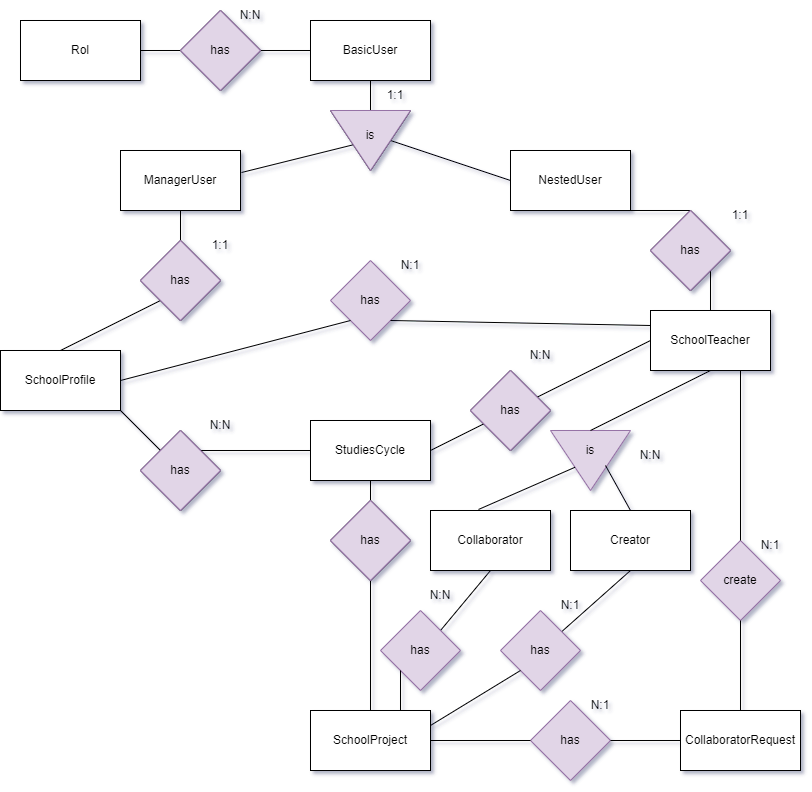

The diagram above was exported from draw.io. Its source (the exported page's mxGraphModel, read from the mxfile embedded in the PNG):
<mxGraphModel dx="1422" dy="762" grid="1" gridSize="10" guides="1" tooltips="1" connect="1" arrows="1" fold="1" page="1" pageScale="1" pageWidth="850" pageHeight="1100" math="0" shadow="0" extFonts="Permanent Marker^https://fonts.googleapis.com/css?family=Permanent+Marker">
  <root>
    <mxCell id="0" />
    <mxCell id="1" parent="0" />
    <mxCell id="taxOOv-xDDD2KuOjD3Dj-1" value="BasicUser" style="rounded=0;whiteSpace=wrap;html=1;" vertex="1" parent="1">
      <mxGeometry x="340" y="30" width="120" height="60" as="geometry" />
    </mxCell>
    <mxCell id="taxOOv-xDDD2KuOjD3Dj-2" value="NestedUser" style="rounded=0;whiteSpace=wrap;html=1;" vertex="1" parent="1">
      <mxGeometry x="540" y="160" width="120" height="60" as="geometry" />
    </mxCell>
    <mxCell id="taxOOv-xDDD2KuOjD3Dj-4" value="ManagerUser" style="rounded=0;whiteSpace=wrap;html=1;" vertex="1" parent="1">
      <mxGeometry x="150" y="160" width="120" height="60" as="geometry" />
    </mxCell>
    <mxCell id="taxOOv-xDDD2KuOjD3Dj-5" value="SchoolTeacher" style="rounded=0;whiteSpace=wrap;html=1;" vertex="1" parent="1">
      <mxGeometry x="680" y="320" width="120" height="60" as="geometry" />
    </mxCell>
    <mxCell id="taxOOv-xDDD2KuOjD3Dj-6" value="SchoolProfile" style="rounded=0;whiteSpace=wrap;html=1;" vertex="1" parent="1">
      <mxGeometry x="30" y="360" width="120" height="60" as="geometry" />
    </mxCell>
    <mxCell id="taxOOv-xDDD2KuOjD3Dj-7" value="StudiesCycle" style="rounded=0;whiteSpace=wrap;html=1;" vertex="1" parent="1">
      <mxGeometry x="340" y="430" width="120" height="60" as="geometry" />
    </mxCell>
    <mxCell id="taxOOv-xDDD2KuOjD3Dj-8" value="SchoolProject" style="rounded=0;whiteSpace=wrap;html=1;" vertex="1" parent="1">
      <mxGeometry x="340" y="720" width="120" height="60" as="geometry" />
    </mxCell>
    <mxCell id="taxOOv-xDDD2KuOjD3Dj-9" value="" style="triangle;whiteSpace=wrap;html=1;rotation=90;" vertex="1" parent="1">
      <mxGeometry x="370" y="110" width="60" height="80" as="geometry" />
    </mxCell>
    <mxCell id="taxOOv-xDDD2KuOjD3Dj-11" value="has" style="rhombus;whiteSpace=wrap;html=1;" vertex="1" parent="1">
      <mxGeometry x="170" y="250" width="80" height="80" as="geometry" />
    </mxCell>
    <mxCell id="taxOOv-xDDD2KuOjD3Dj-12" value="has" style="rhombus;whiteSpace=wrap;html=1;" vertex="1" parent="1">
      <mxGeometry x="680" y="220" width="80" height="80" as="geometry" />
    </mxCell>
    <mxCell id="taxOOv-xDDD2KuOjD3Dj-13" value="has" style="rhombus;whiteSpace=wrap;html=1;" vertex="1" parent="1">
      <mxGeometry x="210" y="20" width="80" height="80" as="geometry" />
    </mxCell>
    <mxCell id="taxOOv-xDDD2KuOjD3Dj-14" value="Rol" style="rounded=0;whiteSpace=wrap;html=1;" vertex="1" parent="1">
      <mxGeometry x="50" y="30" width="120" height="60" as="geometry" />
    </mxCell>
    <mxCell id="taxOOv-xDDD2KuOjD3Dj-15" value="has" style="rhombus;whiteSpace=wrap;html=1;" vertex="1" parent="1">
      <mxGeometry x="170" y="440" width="80" height="80" as="geometry" />
    </mxCell>
    <mxCell id="taxOOv-xDDD2KuOjD3Dj-17" value="" style="endArrow=none;html=1;rounded=0;exitX=1;exitY=1;exitDx=0;exitDy=0;" edge="1" parent="1" source="taxOOv-xDDD2KuOjD3Dj-6" target="taxOOv-xDDD2KuOjD3Dj-15">
      <mxGeometry width="50" height="50" relative="1" as="geometry">
        <mxPoint x="400" y="420" as="sourcePoint" />
        <mxPoint x="450" y="370" as="targetPoint" />
      </mxGeometry>
    </mxCell>
    <mxCell id="taxOOv-xDDD2KuOjD3Dj-18" value="" style="endArrow=none;html=1;rounded=0;exitX=1;exitY=0;exitDx=0;exitDy=0;entryX=0;entryY=0.5;entryDx=0;entryDy=0;" edge="1" parent="1" source="taxOOv-xDDD2KuOjD3Dj-15" target="taxOOv-xDDD2KuOjD3Dj-7">
      <mxGeometry width="50" height="50" relative="1" as="geometry">
        <mxPoint x="280" y="450" as="sourcePoint" />
        <mxPoint x="320" y="490" as="targetPoint" />
      </mxGeometry>
    </mxCell>
    <mxCell id="taxOOv-xDDD2KuOjD3Dj-19" value="" style="endArrow=none;html=1;rounded=0;exitX=0;exitY=1;exitDx=0;exitDy=0;entryX=0.5;entryY=0;entryDx=0;entryDy=0;" edge="1" parent="1" source="taxOOv-xDDD2KuOjD3Dj-11" target="taxOOv-xDDD2KuOjD3Dj-6">
      <mxGeometry width="50" height="50" relative="1" as="geometry">
        <mxPoint x="170" y="440" as="sourcePoint" />
        <mxPoint x="210" y="480" as="targetPoint" />
      </mxGeometry>
    </mxCell>
    <mxCell id="taxOOv-xDDD2KuOjD3Dj-20" value="" style="endArrow=none;html=1;rounded=0;entryX=0.5;entryY=1;entryDx=0;entryDy=0;" edge="1" parent="1" source="taxOOv-xDDD2KuOjD3Dj-11" target="taxOOv-xDDD2KuOjD3Dj-4">
      <mxGeometry width="50" height="50" relative="1" as="geometry">
        <mxPoint x="460" y="265" as="sourcePoint" />
        <mxPoint x="360" y="315" as="targetPoint" />
      </mxGeometry>
    </mxCell>
    <mxCell id="taxOOv-xDDD2KuOjD3Dj-21" value="" style="endArrow=none;html=1;rounded=0;exitX=1;exitY=0.5;exitDx=0;exitDy=0;" edge="1" parent="1" source="taxOOv-xDDD2KuOjD3Dj-13">
      <mxGeometry width="50" height="50" relative="1" as="geometry">
        <mxPoint x="470" y="275" as="sourcePoint" />
        <mxPoint x="340" y="60" as="targetPoint" />
      </mxGeometry>
    </mxCell>
    <mxCell id="taxOOv-xDDD2KuOjD3Dj-22" value="" style="endArrow=none;html=1;rounded=0;exitX=1;exitY=0.5;exitDx=0;exitDy=0;entryX=0;entryY=0.5;entryDx=0;entryDy=0;" edge="1" parent="1" source="taxOOv-xDDD2KuOjD3Dj-14" target="taxOOv-xDDD2KuOjD3Dj-13">
      <mxGeometry width="50" height="50" relative="1" as="geometry">
        <mxPoint x="480" y="285" as="sourcePoint" />
        <mxPoint x="380" y="335" as="targetPoint" />
      </mxGeometry>
    </mxCell>
    <mxCell id="taxOOv-xDDD2KuOjD3Dj-23" value="" style="endArrow=none;html=1;rounded=0;entryX=1.008;entryY=0.367;entryDx=0;entryDy=0;entryPerimeter=0;" edge="1" parent="1" source="taxOOv-xDDD2KuOjD3Dj-9" target="taxOOv-xDDD2KuOjD3Dj-4">
      <mxGeometry width="50" height="50" relative="1" as="geometry">
        <mxPoint x="430" y="220" as="sourcePoint" />
        <mxPoint x="330" y="270" as="targetPoint" />
      </mxGeometry>
    </mxCell>
    <mxCell id="taxOOv-xDDD2KuOjD3Dj-24" value="" style="endArrow=none;html=1;rounded=0;exitX=0.5;exitY=0;exitDx=0;exitDy=0;entryX=0;entryY=0.5;entryDx=0;entryDy=0;" edge="1" parent="1" source="taxOOv-xDDD2KuOjD3Dj-9" target="taxOOv-xDDD2KuOjD3Dj-2">
      <mxGeometry width="50" height="50" relative="1" as="geometry">
        <mxPoint x="440" y="230" as="sourcePoint" />
        <mxPoint x="340" y="280" as="targetPoint" />
      </mxGeometry>
    </mxCell>
    <mxCell id="taxOOv-xDDD2KuOjD3Dj-25" value="" style="endArrow=none;html=1;rounded=0;exitX=0.5;exitY=1;exitDx=0;exitDy=0;entryX=0.5;entryY=0;entryDx=0;entryDy=0;" edge="1" parent="1" source="taxOOv-xDDD2KuOjD3Dj-2" target="taxOOv-xDDD2KuOjD3Dj-12">
      <mxGeometry width="50" height="50" relative="1" as="geometry">
        <mxPoint x="450" y="240" as="sourcePoint" />
        <mxPoint x="350" y="290" as="targetPoint" />
      </mxGeometry>
    </mxCell>
    <mxCell id="taxOOv-xDDD2KuOjD3Dj-26" value="" style="endArrow=none;html=1;rounded=0;exitX=1;exitY=1;exitDx=0;exitDy=0;entryX=0.5;entryY=0;entryDx=0;entryDy=0;" edge="1" parent="1" source="taxOOv-xDDD2KuOjD3Dj-12" target="taxOOv-xDDD2KuOjD3Dj-5">
      <mxGeometry width="50" height="50" relative="1" as="geometry">
        <mxPoint x="460" y="250" as="sourcePoint" />
        <mxPoint x="360" y="300" as="targetPoint" />
      </mxGeometry>
    </mxCell>
    <mxCell id="taxOOv-xDDD2KuOjD3Dj-28" value="" style="endArrow=none;html=1;rounded=0;exitX=0.5;exitY=1;exitDx=0;exitDy=0;entryX=0;entryY=0.5;entryDx=0;entryDy=0;" edge="1" parent="1" source="taxOOv-xDDD2KuOjD3Dj-1" target="taxOOv-xDDD2KuOjD3Dj-9">
      <mxGeometry width="50" height="50" relative="1" as="geometry">
        <mxPoint x="480" y="270" as="sourcePoint" />
        <mxPoint x="380" y="320" as="targetPoint" />
      </mxGeometry>
    </mxCell>
    <mxCell id="taxOOv-xDDD2KuOjD3Dj-29" value="CollaboratorRequest" style="rounded=0;whiteSpace=wrap;html=1;" vertex="1" parent="1">
      <mxGeometry x="710" y="720" width="120" height="60" as="geometry" />
    </mxCell>
    <mxCell id="taxOOv-xDDD2KuOjD3Dj-32" value="create" style="rhombus;whiteSpace=wrap;html=1;fillColor=#e1d5e7;strokeColor=#9673a6;" vertex="1" parent="1">
      <mxGeometry x="730" y="550" width="80" height="80" as="geometry" />
    </mxCell>
    <mxCell id="taxOOv-xDDD2KuOjD3Dj-33" value="has" style="rhombus;whiteSpace=wrap;html=1;" vertex="1" parent="1">
      <mxGeometry x="360" y="510" width="80" height="80" as="geometry" />
    </mxCell>
    <mxCell id="taxOOv-xDDD2KuOjD3Dj-35" value="" style="endArrow=none;html=1;rounded=0;exitX=0.5;exitY=0;exitDx=0;exitDy=0;entryX=0.5;entryY=1;entryDx=0;entryDy=0;" edge="1" parent="1" source="taxOOv-xDDD2KuOjD3Dj-33" target="taxOOv-xDDD2KuOjD3Dj-7">
      <mxGeometry width="50" height="50" relative="1" as="geometry">
        <mxPoint x="310" y="340" as="sourcePoint" />
        <mxPoint x="420" y="270" as="targetPoint" />
      </mxGeometry>
    </mxCell>
    <mxCell id="taxOOv-xDDD2KuOjD3Dj-36" value="" style="endArrow=none;html=1;rounded=0;entryX=0;entryY=0.5;entryDx=0;entryDy=0;" edge="1" parent="1" source="taxOOv-xDDD2KuOjD3Dj-38" target="taxOOv-xDDD2KuOjD3Dj-5">
      <mxGeometry width="50" height="50" relative="1" as="geometry">
        <mxPoint x="320" y="350" as="sourcePoint" />
        <mxPoint x="430" y="280" as="targetPoint" />
      </mxGeometry>
    </mxCell>
    <mxCell id="taxOOv-xDDD2KuOjD3Dj-37" value="" style="endArrow=none;html=1;rounded=0;exitX=1;exitY=0.5;exitDx=0;exitDy=0;" edge="1" parent="1" source="taxOOv-xDDD2KuOjD3Dj-7" target="taxOOv-xDDD2KuOjD3Dj-38">
      <mxGeometry width="50" height="50" relative="1" as="geometry">
        <mxPoint x="330" y="360" as="sourcePoint" />
        <mxPoint x="440" y="290" as="targetPoint" />
      </mxGeometry>
    </mxCell>
    <mxCell id="taxOOv-xDDD2KuOjD3Dj-38" value="has" style="rhombus;whiteSpace=wrap;html=1;" vertex="1" parent="1">
      <mxGeometry x="500" y="380" width="80" height="80" as="geometry" />
    </mxCell>
    <mxCell id="taxOOv-xDDD2KuOjD3Dj-39" value="" style="endArrow=none;html=1;rounded=0;exitX=0.5;exitY=0;exitDx=0;exitDy=0;entryX=0.75;entryY=1;entryDx=0;entryDy=0;" edge="1" parent="1" source="taxOOv-xDDD2KuOjD3Dj-32" target="taxOOv-xDDD2KuOjD3Dj-5">
      <mxGeometry width="50" height="50" relative="1" as="geometry">
        <mxPoint x="320" y="350" as="sourcePoint" />
        <mxPoint x="430" y="280" as="targetPoint" />
      </mxGeometry>
    </mxCell>
    <mxCell id="taxOOv-xDDD2KuOjD3Dj-42" value="" style="endArrow=none;html=1;rounded=0;exitX=0.5;exitY=0;exitDx=0;exitDy=0;entryX=0.5;entryY=1;entryDx=0;entryDy=0;" edge="1" parent="1" source="taxOOv-xDDD2KuOjD3Dj-29" target="taxOOv-xDDD2KuOjD3Dj-32">
      <mxGeometry width="50" height="50" relative="1" as="geometry">
        <mxPoint x="310" y="340" as="sourcePoint" />
        <mxPoint x="420" y="270" as="targetPoint" />
      </mxGeometry>
    </mxCell>
    <mxCell id="taxOOv-xDDD2KuOjD3Dj-44" value="" style="endArrow=none;html=1;rounded=0;entryX=0.5;entryY=1;entryDx=0;entryDy=0;" edge="1" parent="1" source="taxOOv-xDDD2KuOjD3Dj-8" target="taxOOv-xDDD2KuOjD3Dj-33">
      <mxGeometry width="50" height="50" relative="1" as="geometry">
        <mxPoint x="330" y="360" as="sourcePoint" />
        <mxPoint x="440" y="290" as="targetPoint" />
      </mxGeometry>
    </mxCell>
    <mxCell id="taxOOv-xDDD2KuOjD3Dj-47" value="N:N" style="text;html=1;strokeColor=none;fillColor=none;align=center;verticalAlign=middle;whiteSpace=wrap;rounded=0;" vertex="1" parent="1">
      <mxGeometry x="250" y="10" width="60" height="30" as="geometry" />
    </mxCell>
    <mxCell id="taxOOv-xDDD2KuOjD3Dj-48" value="1:1" style="text;html=1;strokeColor=none;fillColor=none;align=center;verticalAlign=middle;whiteSpace=wrap;rounded=0;" vertex="1" parent="1">
      <mxGeometry x="395" y="90" width="60" height="30" as="geometry" />
    </mxCell>
    <mxCell id="taxOOv-xDDD2KuOjD3Dj-49" value="1:1" style="text;html=1;strokeColor=none;fillColor=none;align=center;verticalAlign=middle;whiteSpace=wrap;rounded=0;" vertex="1" parent="1">
      <mxGeometry x="220" y="240" width="60" height="30" as="geometry" />
    </mxCell>
    <mxCell id="taxOOv-xDDD2KuOjD3Dj-50" value="1:1" style="text;html=1;strokeColor=none;fillColor=none;align=center;verticalAlign=middle;whiteSpace=wrap;rounded=0;" vertex="1" parent="1">
      <mxGeometry x="740" y="210" width="60" height="30" as="geometry" />
    </mxCell>
    <mxCell id="taxOOv-xDDD2KuOjD3Dj-51" value="has" style="rhombus;whiteSpace=wrap;html=1;fillColor=#e1d5e7;strokeColor=#9673a6;" vertex="1" parent="1">
      <mxGeometry x="210" y="20" width="80" height="80" as="geometry" />
    </mxCell>
    <mxCell id="taxOOv-xDDD2KuOjD3Dj-52" value="" style="triangle;whiteSpace=wrap;html=1;rotation=90;fillColor=#e1d5e7;strokeColor=#9673a6;" vertex="1" parent="1">
      <mxGeometry x="370" y="110" width="60" height="80" as="geometry" />
    </mxCell>
    <mxCell id="taxOOv-xDDD2KuOjD3Dj-53" value="has" style="rhombus;whiteSpace=wrap;html=1;fillColor=#e1d5e7;strokeColor=#9673a6;" vertex="1" parent="1">
      <mxGeometry x="170" y="250" width="80" height="80" as="geometry" />
    </mxCell>
    <mxCell id="taxOOv-xDDD2KuOjD3Dj-54" value="has" style="rhombus;whiteSpace=wrap;html=1;fillColor=#e1d5e7;strokeColor=#9673a6;" vertex="1" parent="1">
      <mxGeometry x="170" y="440" width="80" height="80" as="geometry" />
    </mxCell>
    <mxCell id="taxOOv-xDDD2KuOjD3Dj-55" value="has" style="rhombus;whiteSpace=wrap;html=1;fillColor=#e1d5e7;strokeColor=#9673a6;" vertex="1" parent="1">
      <mxGeometry x="360" y="510" width="80" height="80" as="geometry" />
    </mxCell>
    <mxCell id="taxOOv-xDDD2KuOjD3Dj-56" value="has" style="rhombus;whiteSpace=wrap;html=1;fillColor=#e1d5e7;strokeColor=#9673a6;" vertex="1" parent="1">
      <mxGeometry x="500" y="380" width="80" height="80" as="geometry" />
    </mxCell>
    <mxCell id="taxOOv-xDDD2KuOjD3Dj-57" value="has" style="rhombus;whiteSpace=wrap;html=1;fillColor=#e1d5e7;strokeColor=#9673a6;" vertex="1" parent="1">
      <mxGeometry x="680" y="220" width="80" height="80" as="geometry" />
    </mxCell>
    <mxCell id="taxOOv-xDDD2KuOjD3Dj-10" value="is" style="text;html=1;strokeColor=none;fillColor=none;align=center;verticalAlign=middle;whiteSpace=wrap;rounded=0;" vertex="1" parent="1">
      <mxGeometry x="370" y="130" width="60" height="30" as="geometry" />
    </mxCell>
    <mxCell id="taxOOv-xDDD2KuOjD3Dj-64" value="" style="triangle;whiteSpace=wrap;html=1;rotation=90;fillColor=#e1d5e7;strokeColor=#9673a6;" vertex="1" parent="1">
      <mxGeometry x="590" y="430" width="60" height="80" as="geometry" />
    </mxCell>
    <mxCell id="taxOOv-xDDD2KuOjD3Dj-65" value="is" style="text;html=1;strokeColor=none;fillColor=none;align=center;verticalAlign=middle;whiteSpace=wrap;rounded=0;" vertex="1" parent="1">
      <mxGeometry x="590" y="445" width="60" height="30" as="geometry" />
    </mxCell>
    <mxCell id="taxOOv-xDDD2KuOjD3Dj-66" value="" style="endArrow=none;html=1;rounded=0;exitX=0;exitY=0.5;exitDx=0;exitDy=0;entryX=0.5;entryY=1;entryDx=0;entryDy=0;" edge="1" parent="1" source="taxOOv-xDDD2KuOjD3Dj-64" target="taxOOv-xDDD2KuOjD3Dj-5">
      <mxGeometry width="50" height="50" relative="1" as="geometry">
        <mxPoint x="560" y="463.16" as="sourcePoint" />
        <mxPoint x="646.8421052631579" y="400.00210526315794" as="targetPoint" />
      </mxGeometry>
    </mxCell>
    <mxCell id="taxOOv-xDDD2KuOjD3Dj-68" value="Collaborator" style="rounded=0;whiteSpace=wrap;html=1;" vertex="1" parent="1">
      <mxGeometry x="460" y="520" width="120" height="60" as="geometry" />
    </mxCell>
    <mxCell id="taxOOv-xDDD2KuOjD3Dj-69" value="Creator" style="rounded=0;whiteSpace=wrap;html=1;" vertex="1" parent="1">
      <mxGeometry x="600" y="520" width="120" height="60" as="geometry" />
    </mxCell>
    <mxCell id="taxOOv-xDDD2KuOjD3Dj-70" value="" style="endArrow=none;html=1;rounded=0;exitX=0.4;exitY=-0.017;exitDx=0;exitDy=0;exitPerimeter=0;" edge="1" parent="1" source="taxOOv-xDDD2KuOjD3Dj-68" target="taxOOv-xDDD2KuOjD3Dj-64">
      <mxGeometry width="50" height="50" relative="1" as="geometry">
        <mxPoint x="470" y="470" as="sourcePoint" />
        <mxPoint x="556.8421052631579" y="406.8421052631579" as="targetPoint" />
      </mxGeometry>
    </mxCell>
    <mxCell id="taxOOv-xDDD2KuOjD3Dj-71" value="" style="endArrow=none;html=1;rounded=0;exitX=0.5;exitY=0;exitDx=0;exitDy=0;entryX=0.75;entryY=1;entryDx=0;entryDy=0;" edge="1" parent="1" source="taxOOv-xDDD2KuOjD3Dj-69" target="taxOOv-xDDD2KuOjD3Dj-65">
      <mxGeometry width="50" height="50" relative="1" as="geometry">
        <mxPoint x="528" y="518.98" as="sourcePoint" />
        <mxPoint x="614.0608396707989" y="486.09125950619864" as="targetPoint" />
      </mxGeometry>
    </mxCell>
    <mxCell id="taxOOv-xDDD2KuOjD3Dj-72" value="" style="endArrow=none;html=1;rounded=0;entryX=0.5;entryY=1;entryDx=0;entryDy=0;exitX=1;exitY=0;exitDx=0;exitDy=0;" edge="1" parent="1" source="taxOOv-xDDD2KuOjD3Dj-75" target="taxOOv-xDDD2KuOjD3Dj-68">
      <mxGeometry width="50" height="50" relative="1" as="geometry">
        <mxPoint x="480" y="630" as="sourcePoint" />
        <mxPoint x="516.0608396707989" y="617.1112595061986" as="targetPoint" />
      </mxGeometry>
    </mxCell>
    <mxCell id="taxOOv-xDDD2KuOjD3Dj-73" value="" style="endArrow=none;html=1;rounded=0;entryX=0.5;entryY=1;entryDx=0;entryDy=0;" edge="1" parent="1" source="taxOOv-xDDD2KuOjD3Dj-76" target="taxOOv-xDDD2KuOjD3Dj-69">
      <mxGeometry width="50" height="50" relative="1" as="geometry">
        <mxPoint x="570" y="700" as="sourcePoint" />
        <mxPoint x="580" y="670" as="targetPoint" />
      </mxGeometry>
    </mxCell>
    <mxCell id="taxOOv-xDDD2KuOjD3Dj-75" value="has" style="rhombus;whiteSpace=wrap;html=1;fillColor=#e1d5e7;strokeColor=#9673a6;" vertex="1" parent="1">
      <mxGeometry x="410" y="620" width="80" height="80" as="geometry" />
    </mxCell>
    <mxCell id="taxOOv-xDDD2KuOjD3Dj-76" value="has" style="rhombus;whiteSpace=wrap;html=1;fillColor=#e1d5e7;strokeColor=#9673a6;" vertex="1" parent="1">
      <mxGeometry x="530" y="620" width="80" height="80" as="geometry" />
    </mxCell>
    <mxCell id="taxOOv-xDDD2KuOjD3Dj-77" value="" style="endArrow=none;html=1;rounded=0;entryX=0;entryY=1;entryDx=0;entryDy=0;exitX=0.75;exitY=0;exitDx=0;exitDy=0;" edge="1" parent="1" source="taxOOv-xDDD2KuOjD3Dj-8" target="taxOOv-xDDD2KuOjD3Dj-75">
      <mxGeometry width="50" height="50" relative="1" as="geometry">
        <mxPoint x="480" y="650" as="sourcePoint" />
        <mxPoint x="540" y="580" as="targetPoint" />
      </mxGeometry>
    </mxCell>
    <mxCell id="taxOOv-xDDD2KuOjD3Dj-78" value="" style="endArrow=none;html=1;rounded=0;entryX=0;entryY=1;entryDx=0;entryDy=0;exitX=1;exitY=0.25;exitDx=0;exitDy=0;" edge="1" parent="1" source="taxOOv-xDDD2KuOjD3Dj-8" target="taxOOv-xDDD2KuOjD3Dj-76">
      <mxGeometry width="50" height="50" relative="1" as="geometry">
        <mxPoint x="440" y="730" as="sourcePoint" />
        <mxPoint x="440" y="690" as="targetPoint" />
      </mxGeometry>
    </mxCell>
    <mxCell id="taxOOv-xDDD2KuOjD3Dj-79" value="has" style="rhombus;whiteSpace=wrap;html=1;fillColor=#e1d5e7;strokeColor=#9673a6;" vertex="1" parent="1">
      <mxGeometry x="360" y="270" width="80" height="80" as="geometry" />
    </mxCell>
    <mxCell id="taxOOv-xDDD2KuOjD3Dj-80" value="" style="endArrow=none;html=1;rounded=0;exitX=0;exitY=1;exitDx=0;exitDy=0;entryX=1;entryY=0.5;entryDx=0;entryDy=0;" edge="1" parent="1" source="taxOOv-xDDD2KuOjD3Dj-79" target="taxOOv-xDDD2KuOjD3Dj-6">
      <mxGeometry width="50" height="50" relative="1" as="geometry">
        <mxPoint x="300" y="355" as="sourcePoint" />
        <mxPoint x="200" y="405" as="targetPoint" />
      </mxGeometry>
    </mxCell>
    <mxCell id="taxOOv-xDDD2KuOjD3Dj-81" value="" style="endArrow=none;html=1;rounded=0;exitX=1;exitY=1;exitDx=0;exitDy=0;entryX=0;entryY=0.25;entryDx=0;entryDy=0;" edge="1" parent="1" source="taxOOv-xDDD2KuOjD3Dj-79" target="taxOOv-xDDD2KuOjD3Dj-5">
      <mxGeometry width="50" height="50" relative="1" as="geometry">
        <mxPoint x="390" y="340" as="sourcePoint" />
        <mxPoint x="160" y="400" as="targetPoint" />
      </mxGeometry>
    </mxCell>
    <mxCell id="taxOOv-xDDD2KuOjD3Dj-82" value="N:1" style="text;html=1;strokeColor=none;fillColor=none;align=center;verticalAlign=middle;whiteSpace=wrap;rounded=0;" vertex="1" parent="1">
      <mxGeometry x="410" y="260" width="60" height="30" as="geometry" />
    </mxCell>
    <mxCell id="taxOOv-xDDD2KuOjD3Dj-83" value="N:N" style="text;html=1;strokeColor=none;fillColor=none;align=center;verticalAlign=middle;whiteSpace=wrap;rounded=0;" vertex="1" parent="1">
      <mxGeometry x="220" y="420" width="60" height="30" as="geometry" />
    </mxCell>
    <mxCell id="taxOOv-xDDD2KuOjD3Dj-84" value="N:N" style="text;html=1;strokeColor=none;fillColor=none;align=center;verticalAlign=middle;whiteSpace=wrap;rounded=0;" vertex="1" parent="1">
      <mxGeometry x="540" y="350" width="60" height="30" as="geometry" />
    </mxCell>
    <mxCell id="taxOOv-xDDD2KuOjD3Dj-85" value="N:N" style="text;html=1;strokeColor=none;fillColor=none;align=center;verticalAlign=middle;whiteSpace=wrap;rounded=0;" vertex="1" parent="1">
      <mxGeometry x="650" y="450" width="60" height="30" as="geometry" />
    </mxCell>
    <mxCell id="taxOOv-xDDD2KuOjD3Dj-86" value="N:1" style="text;html=1;strokeColor=none;fillColor=none;align=center;verticalAlign=middle;whiteSpace=wrap;rounded=0;" vertex="1" parent="1">
      <mxGeometry x="570" y="600" width="60" height="30" as="geometry" />
    </mxCell>
    <mxCell id="taxOOv-xDDD2KuOjD3Dj-87" value="N:N" style="text;html=1;strokeColor=none;fillColor=none;align=center;verticalAlign=middle;whiteSpace=wrap;rounded=0;" vertex="1" parent="1">
      <mxGeometry x="440" y="590" width="60" height="30" as="geometry" />
    </mxCell>
    <mxCell id="taxOOv-xDDD2KuOjD3Dj-88" value="has" style="rhombus;whiteSpace=wrap;html=1;fillColor=#e1d5e7;strokeColor=#9673a6;" vertex="1" parent="1">
      <mxGeometry x="560" y="710" width="80" height="80" as="geometry" />
    </mxCell>
    <mxCell id="taxOOv-xDDD2KuOjD3Dj-89" value="N:1" style="text;html=1;strokeColor=none;fillColor=none;align=center;verticalAlign=middle;whiteSpace=wrap;rounded=0;" vertex="1" parent="1">
      <mxGeometry x="770" y="540" width="60" height="30" as="geometry" />
    </mxCell>
    <mxCell id="taxOOv-xDDD2KuOjD3Dj-90" value="" style="endArrow=none;html=1;rounded=0;entryX=0;entryY=0.5;entryDx=0;entryDy=0;exitX=1;exitY=0.5;exitDx=0;exitDy=0;" edge="1" parent="1" source="taxOOv-xDDD2KuOjD3Dj-8" target="taxOOv-xDDD2KuOjD3Dj-88">
      <mxGeometry width="50" height="50" relative="1" as="geometry">
        <mxPoint x="490" y="780" as="sourcePoint" />
        <mxPoint x="580" y="840" as="targetPoint" />
      </mxGeometry>
    </mxCell>
    <mxCell id="taxOOv-xDDD2KuOjD3Dj-91" value="" style="endArrow=none;html=1;rounded=0;entryX=0;entryY=0.5;entryDx=0;entryDy=0;exitX=1;exitY=0.5;exitDx=0;exitDy=0;" edge="1" parent="1" source="taxOOv-xDDD2KuOjD3Dj-88" target="taxOOv-xDDD2KuOjD3Dj-29">
      <mxGeometry width="50" height="50" relative="1" as="geometry">
        <mxPoint x="470" y="760" as="sourcePoint" />
        <mxPoint x="570" y="760" as="targetPoint" />
      </mxGeometry>
    </mxCell>
    <mxCell id="taxOOv-xDDD2KuOjD3Dj-92" value="N:1" style="text;html=1;strokeColor=none;fillColor=none;align=center;verticalAlign=middle;whiteSpace=wrap;rounded=0;" vertex="1" parent="1">
      <mxGeometry x="600" y="700" width="60" height="30" as="geometry" />
    </mxCell>
  </root>
</mxGraphModel>